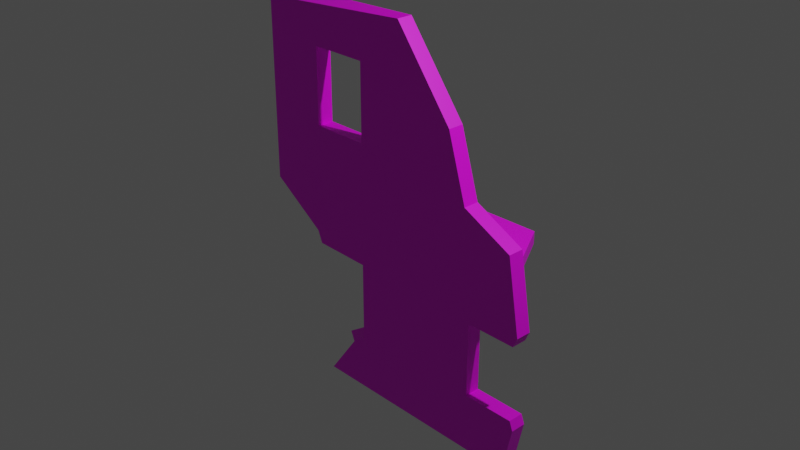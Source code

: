 # Source: metallic_side.blend  (saved by Blender 3.1.7; exported with 4.5.12 LTS)
import bpy
from mathutils import Matrix  # noqa: F401  (used for matrix-valued properties, if any)

bpy.ops.wm.read_factory_settings(use_empty=True)
scene = bpy.context.scene
scene.name = 'Scene'

# ---- collections
col_collection = bpy.data.collections.new('Collection'); scene.collection.children.link(col_collection)

# ---- images (referenced by path relative to the original .blend; pixels are not part of the script)
import os
ASSET_DIR = os.environ.get("B2B_ASSET_DIR", "")  # directory of the original .blend (textures are referenced by path, not embedded)
HERE = os.path.dirname(os.path.abspath(__file__))  # packed textures are extracted next to this script under _unpacked/

def load_image(name, relpath, width, height, colorspace="sRGB"):
    """Load a texture the original file referenced (path relative to the .blend, or extracted next to this script)."""
    p = next((c for c in (os.path.join(HERE, relpath), os.path.join(ASSET_DIR, relpath)) if relpath and os.path.exists(c)), "")
    if p:
        img = bpy.data.images.load(p, check_existing=True)
        img.name = name
    else:  # same state as the original file: an image datablock whose file is absent (Cycles renders it pink)
        img = bpy.data.images.new(name, width, height)
        img.source = "FILE"
        img.filepath = "//" + (relpath or name)
    img.colorspace_settings.name = colorspace
    return img
img_metallic_png = load_image('Metallic.png', 'Metallic.png', 1024, 1024, 'sRGB')

# ---- materials (node trees are filled in below, after node groups)
mat_1001 = bpy.data.materials.new('1001')
mat_1001.use_transparent_shadow = False
mat_1001.roughness = 0.69
mat_material_001 = bpy.data.materials.new('Material.001')
mat_material_001.use_transparent_shadow = False

# ---- material node trees
mat_1001.use_nodes = True; mat_1001.node_tree.nodes.clear()
_N = mat_1001.node_tree.nodes; _L = mat_1001.node_tree.links
n0 = _N.new('ShaderNodeBsdfPrincipled'); n0.name = 'Principled BSDF'; n0.location = (10, 300)
n0.distribution = 'GGX'
n0.subsurface_method = 'RANDOM_WALK_SKIN'
n0.inputs[2].default_value = 0.69
n0.inputs[3].default_value = 1.45
n0.inputs[4].default_value = 0.0
n0.inputs[27].default_value = (0.8, 0.8, 0.8, 1.0)
n1 = _N.new('ShaderNodeOutputMaterial'); n1.name = 'Material Output'; n1.location = (300, 300)
n2 = _N.new('ShaderNodeNormalMap'); n2.name = 'Normal Map'; n2.location = (-300, -300)
n2.label = 'Normal/Map'
_L.new(n0.outputs[0], n1.inputs[0])
_L.new(n2.outputs[0], n0.inputs[5])
n1.is_active_output = True
mat_material_001.use_nodes = True; mat_material_001.node_tree.nodes.clear()
_N = mat_material_001.node_tree.nodes; _L = mat_material_001.node_tree.links
n0 = _N.new('ShaderNodeBsdfPrincipled'); n0.name = 'Principled BSDF'; n0.location = (10, 300)
n0.distribution = 'GGX'
n0.subsurface_method = 'RANDOM_WALK_SKIN'
n0.inputs[3].default_value = 1.45
n0.inputs[27].default_value = (0.0, 0.0, 0.0, 1.0)
n0.inputs[28].default_value = 1.0
n1 = _N.new('ShaderNodeOutputMaterial'); n1.name = 'Material Output'; n1.location = (300, 300)
n2 = _N.new('ShaderNodeTexImage'); n2.name = 'Image Texture'; n2.location = (-280, 280)
n2.image = img_metallic_png
_L.new(n0.outputs[0], n1.inputs[0])
_L.new(n2.outputs[0], n0.inputs[0])
n1.is_active_output = True

# ---- world
world_world = bpy.data.worlds.new('World'); scene.world = world_world
world_world.use_nodes = True; world_world.node_tree.nodes.clear()
_N = world_world.node_tree.nodes; _L = world_world.node_tree.links
n0 = _N.new('ShaderNodeOutputWorld'); n0.name = 'World Output'; n0.location = (300, 300)
n1 = _N.new('ShaderNodeBackground'); n1.name = 'Background'; n1.location = (10, 300)
n1.inputs[0].default_value = (0.05088, 0.05088, 0.05088, 1.0)
_L.new(n1.outputs[0], n0.inputs[0])
n0.is_active_output = True
world_world.color = (0.05088, 0.05088, 0.05088)
world_world.use_sun_shadow = False
world_world.sun_shadow_jitter_overblur = 0.0

# ---- cameras
cam_camera = bpy.data.cameras.new('Camera')
cam_camera.clip_end = 100.0
cam_camera.ortho_scale = 7.314

# ---- lights
light_light = bpy.data.lights.new('Light', 'POINT')
light_light.transmission_factor = 0.0
light_light.energy = 1000.0
light_light.shadow_soft_size = 0.1
light_light.shadow_maximum_resolution = 0.006
light_light.use_absolute_resolution = True

# ---- meshes
me_cube_003_cube_003_1001_008 = bpy.data.meshes.new('Cube.003_Cube.003_1001.008')
me_cube_003_cube_003_1001_008.from_pydata([(-0.00359, -0.06943, -0.6411), (1.048, -0.2014, -0.876), (1.58, -0.06943, -0.02239), (1.048, -0.0617, -0.876), (1.58, 0.07029, -0.02239), (-1.665, -0.06943, -0.02239), (-1.665, 0.07029, -0.02239), (-0.00359, 0.07029, -0.6411), (-1.782, -0.06332, 0.1422), (-1.134, 0.6499, 0.1461), (-1.134, 1.699, 0.1461), (-1.782, 1.982, 0.1422), (-0.3147, -0.5235, 0.1422), (-0.317, 0.6499, 0.1461), (-0.317, 1.699, 0.1461), (0.1317, 2.129, 0.1422), (1.033, 0.5298, 0.1422), (0.8152, 1.244, 0.1422), (1.03, -0.5734, 0.1422), (-1.136, -0.4976, 0.1422), (0.3314, -2.177, 0.1422), (-0.3147, -1.679, 0.1422), (-0.5729, -1.665, 0.1422), (-0.9459, -2.177, 0.1422), (1.627, -2.177, 0.1422), (1.746, -1.625, 0.1422), (1.03, -1.625, 0.1422), (1.604, 0.2511, 0.1422), (1.746, -0.5734, 0.1422), (-1.134, 1.699, -0.03607), (-1.134, 0.6499, -0.03607), (-1.72, -0.1501, -0.03216), (-1.712, 2.069, -0.03202), (-0.317, 0.6499, -0.03607), (-0.3147, -0.5235, -0.03217), (-0.317, 1.699, -0.03607), (0.1317, 2.129, -0.03217), (0.8152, 1.244, -0.03217), (1.033, 0.5298, -0.03217), (1.03, -0.5734, -0.03217), (-1.136, -0.4903, -0.03217), (-0.5729, -1.707, -0.03217), (-0.3147, -1.679, -0.03216), (0.3314, -2.177, -0.03217), (-0.8298, -2.177, -0.03216), (1.03, -1.625, -0.03217), (1.746, -1.625, -0.03217), (1.627, -2.177, -0.03217), (1.604, 0.2511, -0.03216), (1.746, -0.5734, -0.03217), (-1.059, 0.7468, -0.03713), (-0.3925, 0.7468, -0.03713), (-1.059, 0.7468, 0.1472), (-0.3925, 0.7468, 0.1472), (-0.3925, 1.602, 0.1472), (-0.3925, 1.602, -0.03713), (-1.059, 1.602, 0.1472), (-1.059, 1.602, -0.03713), (-0.403, -0.6399, -0.03751), (-0.403, -1.555, -0.0375), (-0.403, -1.555, 0.1475), (-0.6137, -1.544, 0.1475), (-0.403, -0.6399, 0.1475), (-1.073, -0.6285, 0.1475), (-0.6137, -1.578, -0.03751), (-1.073, -0.6225, -0.03751), (1.125, -0.6847, 0.1415), (1.695, -0.6847, 0.1415), (1.707, -1.522, 0.1415), (1.707, -1.522, -0.0315), (1.125, -1.522, -0.0315), (1.125, -1.522, 0.1415), (1.695, -0.6847, -0.0315), (1.125, -0.6847, -0.0315)], [], [(0, 1, 2), (12, 19, 63, 62), (5, 0, 2), (6, 4, 7), (3, 4, 2, 1), (4, 3, 7), (8, 9, 10), (10, 11, 8), (12, 13, 9), (9, 8, 12), (11, 10, 14), (14, 15, 11), (15, 36, 32, 11), (38, 39, 34, 33), (13, 14, 54, 53), (17, 15, 14), (19, 12, 8), (20, 21, 22), (22, 23, 20), (34, 39, 43, 42), (24, 25, 26), (26, 20, 24), (48, 49, 39, 38), (20, 26, 18), (29, 30, 31), (31, 32, 29), (33, 35, 37, 38), (29, 35, 55, 57), (35, 29, 32), (32, 36, 35), (14, 13, 16, 17), (7, 3, 1, 0), (35, 33, 51, 55), (35, 36, 37), (40, 31, 34), (41, 42, 43), (43, 44, 41), (18, 28, 27, 16), (45, 46, 47), (47, 43, 45), (34, 31, 30, 33), (39, 45, 43), (14, 10, 56, 54), (25, 46, 69, 68), (18, 12, 21, 20), (10, 9, 52, 56), (9, 13, 53, 52), (8, 31, 40, 19), (30, 29, 57, 50), (47, 46, 25, 24), (34, 42, 59, 58), (33, 30, 50, 51), (18, 26, 71, 66), (12, 18, 16, 13), (49, 48, 27, 28), (22, 41, 44, 23), (52, 50, 57, 56), (32, 31, 8, 11), (56, 57, 55, 54), (16, 38, 37, 17), (5, 6, 7, 0), (27, 48, 38, 16), (17, 37, 36, 15), (22, 21, 60, 61), (53, 51, 50, 52), (54, 55, 51, 53), (39, 49, 72, 73), (60, 59, 64, 61), (63, 65, 58, 62), (62, 58, 59, 60), (19, 40, 65, 63), (21, 12, 62, 60), (41, 22, 61, 64), (42, 41, 64, 59), (40, 34, 58, 65), (66, 73, 72, 67), (71, 70, 73, 66), (68, 69, 70, 71), (28, 18, 66, 67), (26, 25, 68, 71), (45, 39, 73, 70), (46, 45, 70, 69), (49, 28, 67, 72)])
me_cube_003_cube_003_1001_008.polygons.foreach_set('use_smooth', [True] * 83)
me_cube_003_cube_003_1001_008.polygons.foreach_set('material_index', [1, 1, 1, 1, 1, 1, 1, 1, 1, 1, 1, 1, 1, 1, 1, 1, 1, 1, 1, 1, 1, 1, 1, 1, 1, 1, 1, 1, 1, 1, 1, 1, 1, 1, 1, 1, 1, 1, 1, 1, 1, 1, 1, 1, 1, 1, 1, 1, 1, 1, 1, 1, 1, 1, 1, 1, 1, 1, 1, 1, 1, 1, 1, 1, 1, 1, 1, 1, 1, 1, 1, 1, 1, 1, 1, 1, 1, 1, 1, 1, 1, 1, 1])
_k = set([(0, 1), (0, 2), (0, 5), (1, 2), (1, 3), (3, 4), (3, 7), (4, 7), (6, 7), (8, 11), (8, 19), (8, 31), (9, 10), (9, 13), (9, 52), (10, 56), (11, 15), (11, 32), (12, 19), (12, 21), (12, 62), (13, 53), (14, 54), (15, 17), (15, 36), (16, 17), (16, 27), (16, 38), (17, 37), (19, 40), (19, 63), (21, 22), (21, 60), (22, 23), (22, 41), (22, 61), (24, 25), (24, 26), (25, 46), (25, 68), (27, 28), (27, 48), (28, 49), (28, 67), (29, 30), (29, 57), (30, 50), (31, 32), (31, 40), (32, 36), (33, 51), (34, 40), (34, 42), (34, 58), (35, 55), (36, 37), (37, 38), (38, 48), (40, 65), (41, 42), (41, 44), (41, 64), (42, 59), (46, 47), (46, 69), (48, 49), (49, 72), (50, 51), (50, 52), (50, 57), (51, 53), (51, 55), (52, 53), (52, 56), (53, 54), (54, 55), (54, 56), (55, 57), (56, 57), (58, 59), (58, 62), (58, 65), (59, 60), (59, 64), (60, 61), (60, 62), (61, 64), (62, 63), (63, 65), (66, 67), (66, 71), (66, 73), (67, 72), (68, 69), (68, 71), (69, 70), (70, 71), (70, 73), (72, 73)])
me_cube_003_cube_003_1001_008.attributes.new('sharp_edge', 'BOOLEAN', 'EDGE').data.foreach_set('value', [ (min(e.vertices), max(e.vertices)) in _k for e in me_cube_003_cube_003_1001_008.edges])
_uv = me_cube_003_cube_003_1001_008.uv_layers.new(name='UVMap')
_uv.uv.foreach_set('vector', [0.8862, 0.8793, 0.9522, 0.8638, 0.9852, 0.918, 0.9393, 0.6753, 0.8879, 0.6753, 0.8921, 0.6672, 0.934, 0.6678, 0.7823, 0.9179, 0.8862, 0.8793, 0.9852, 0.918, 0.184, 0.4608, 0.3869, 0.4608, 0.2879, 0.4995, 0.9185, 0.9475, 0.9814, 0.9393, 0.9814, 0.948, 0.9185, 0.9563, 0.3869, 0.4608, 0.354, 0.515, 0.2879, 0.4995, 0.2548, 0.6804, 0.2958, 0.7247, 0.2963, 0.7903, 0.2963, 0.7903, 0.256, 0.8083, 0.2548, 0.6804, 0.3464, 0.6509, 0.3469, 0.7242, 0.2958, 0.7247, 0.2958, 0.7247, 0.2548, 0.6804, 0.3464, 0.6509, 0.256, 0.8083, 0.2963, 0.7903, 0.3474, 0.7898, 0.3474, 0.7898, 0.3757, 0.8165, 0.256, 0.8083, 0.7365, 0.4871, 0.7365, 0.498, 0.6211, 0.498, 0.6165, 0.486, 0.6488, 0.3834, 0.6492, 0.3144, 0.7333, 0.3178, 0.7332, 0.3912, 0.3859, 0.5413, 0.4515, 0.5413, 0.4454, 0.5461, 0.3919, 0.5461, 0.418, 0.7608, 0.3757, 0.8165, 0.3474, 0.7898, 0.295, 0.6529, 0.3464, 0.6509, 0.2548, 0.6804, 0.3859, 0.5471, 0.3457, 0.5786, 0.3296, 0.5796, 0.3296, 0.5796, 0.306, 0.5478, 0.3859, 0.5471, 0.7333, 0.3178, 0.6492, 0.3144, 0.6932, 0.2143, 0.7335, 0.2456, 0.4669, 0.5464, 0.4746, 0.5809, 0.4299, 0.5813, 0.4299, 0.5813, 0.3859, 0.5471, 0.4669, 0.5464, 0.6132, 0.3659, 0.6044, 0.3143, 0.6492, 0.3144, 0.6488, 0.3834, 0.3859, 0.5471, 0.4299, 0.5813, 0.4305, 0.647, 0.7841, 0.457, 0.7843, 0.3914, 0.8211, 0.3415, 0.8211, 0.3415, 0.8202, 0.4802, 0.7841, 0.457, 0.7332, 0.3912, 0.733, 0.4568, 0.6623, 0.4282, 0.6488, 0.3834, 0.7751, 0.3097, 0.8262, 0.3097, 0.8215, 0.3158, 0.7798, 0.3158, 0.733, 0.4568, 0.7841, 0.457, 0.8202, 0.4802, 0.8202, 0.4802, 0.7049, 0.4836, 0.733, 0.4568, 0.3474, 0.7898, 0.3469, 0.7242, 0.4312, 0.716, 0.418, 0.7608, 0.8511, 0.9393, 0.9185, 0.9475, 0.9185, 0.9563, 0.8511, 0.948, 0.9596, 0.6468, 0.894, 0.6468, 0.9001, 0.6421, 0.9536, 0.6421, 0.733, 0.4568, 0.7049, 0.4836, 0.6623, 0.4282, 0.7847, 0.3201, 0.8211, 0.3415, 0.7333, 0.3178, 0.7497, 0.2439, 0.7335, 0.2456, 0.6932, 0.2143, 0.6932, 0.2143, 0.7659, 0.2145, 0.7497, 0.2439, 0.4305, 0.647, 0.4752, 0.6466, 0.4668, 0.6983, 0.4312, 0.716, 0.6494, 0.2487, 0.6046, 0.2485, 0.6122, 0.214, 0.6122, 0.214, 0.6932, 0.2143, 0.6494, 0.2487, 0.7333, 0.3178, 0.8211, 0.3415, 0.7843, 0.3914, 0.7332, 0.3912, 0.6492, 0.3144, 0.6494, 0.2487, 0.6932, 0.2143, 0.05405, 0.5776, 0.002957, 0.5776, 0.00768, 0.5716, 0.04933, 0.5716, 0.981, 0.3317, 0.9701, 0.3317, 0.9701, 0.3248, 0.9809, 0.3248, 0.4305, 0.647, 0.3464, 0.6509, 0.3457, 0.5786, 0.3859, 0.5471, 0.3328, 0.6417, 0.2671, 0.6417, 0.2732, 0.637, 0.3267, 0.637, 0.6166, 0.4457, 0.6677, 0.4457, 0.663, 0.4517, 0.6213, 0.4517, 0.2678, 0.6079, 0.2741, 0.5967, 0.3164, 0.597, 0.3165, 0.6079, 0.389, 0.5313, 0.4546, 0.5313, 0.4485, 0.536, 0.3951, 0.536, 0.623, 0.04784, 0.6583, 0.04784, 0.6583, 0.05874, 0.623, 0.05874, 0.9668, 0.3454, 0.8946, 0.3454, 0.9023, 0.3399, 0.9595, 0.3399, 0.9422, 0.6582, 0.8911, 0.6582, 0.8959, 0.6521, 0.9375, 0.6521, 0.6827, 0.4667, 0.6169, 0.4667, 0.6234, 0.4608, 0.6757, 0.4608, 0.3464, 0.6509, 0.4305, 0.647, 0.4312, 0.716, 0.3469, 0.7242, 0.9428, 0.2896, 0.9951, 0.2896, 0.9951, 0.3005, 0.9428, 0.3005, 0.1409, 0.2694, 0.139, 0.2805, 0.1056, 0.2818, 0.1013, 0.2694, 0.586, 0.2658, 0.586, 0.2543, 0.6395, 0.2543, 0.6395, 0.2658, 0.7528, 0.2107, 0.6141, 0.2107, 0.6195, 0.1991, 0.7474, 0.1989, 0.344, 0.2658, 0.344, 0.2543, 0.3857, 0.2543, 0.3857, 0.2658, 0.3868, 0.2854, 0.3868, 0.2744, 0.4335, 0.2744, 0.4335, 0.2854, 0.7403, 0.948, 0.7403, 0.9393, 0.8511, 0.9393, 0.8511, 0.948, 0.3347, 0.04784, 0.3347, 0.05874, 0.295, 0.05874, 0.295, 0.04784, 0.002521, 0.08895, 0.002521, 0.07805, 0.07243, 0.07805, 0.07243, 0.08895, 0.6728, 0.1586, 0.689, 0.1586, 0.6831, 0.166, 0.6699, 0.166, 0.9963, 0.2694, 0.9963, 0.2809, 0.9546, 0.2809, 0.9546, 0.2694, 0.6241, 0.2745, 0.6241, 0.286, 0.5706, 0.286, 0.5706, 0.2745, 0.05161, 0.6219, 0.09638, 0.6219, 0.09315, 0.6289, 0.05751, 0.6289, 0.9916, 0.2493, 0.9916, 0.2608, 0.9784, 0.261, 0.9784, 0.2493, 0.2684, 0.6285, 0.2683, 0.6169, 0.3103, 0.6169, 0.3103, 0.6285, 0.06328, 0.1385, 0.06328, 0.1501, 0.006028, 0.1501, 0.006028, 0.1385, 0.002621, 0.3408, 0.002525, 0.3299, 0.01169, 0.3298, 0.01169, 0.3414, 0.8945, 0.3248, 0.9667, 0.3248, 0.9594, 0.3303, 0.9022, 0.3303, 0.7031, 0.1889, 0.7143, 0.1888, 0.7164, 0.1965, 0.7047, 0.1972, 0.4508, 0.0813, 0.4345, 0.0813, 0.4329, 0.07302, 0.4461, 0.07302, 0.599, 0.4054, 0.6505, 0.4054, 0.6452, 0.4129, 0.6033, 0.4135, 0.8869, 0.03348, 0.8869, 0.02266, 0.9226, 0.02266, 0.9226, 0.03348, 0.5533, 0.3054, 0.5533, 0.2946, 0.6056, 0.2946, 0.6056, 0.3054, 0.4238, 0.2946, 0.4238, 0.3054, 0.3873, 0.3054, 0.3873, 0.2946, 0.3694, 0.4224, 0.3246, 0.4224, 0.3305, 0.4154, 0.3662, 0.4154, 0.9413, 0.6169, 0.9861, 0.6169, 0.9837, 0.6233, 0.9472, 0.6233, 0.5372, 0.3399, 0.603, 0.3399, 0.596, 0.3458, 0.5437, 0.3458, 0.429, 0.4773, 0.3842, 0.4773, 0.3901, 0.4708, 0.4265, 0.4709, 0.7576, 0.2392, 0.7685, 0.2392, 0.7684, 0.2469, 0.7576, 0.2469])
me_cube_003_cube_003_1001_008.materials.append(mat_1001)
me_cube_003_cube_003_1001_008.materials.append(mat_material_001)
me_cube_003_cube_003_1001_008.use_remesh_fix_poles = True
me_cube_003_cube_003_1001_008.use_remesh_preserve_attributes = False
me_cube_003_cube_003_1001_008.update()
me_cube_003_cube_003_1001_008.normals_split_custom_set([tuple(v) for v in zip(*[iter([-0.07803, -0.9767, 0.1997, -0.07803, -0.9767, 0.1997, -0.07803, -0.9767, 0.1997, 0.001073, 0.04298, 0.9991, -0.03838, -0.023, 0.999, 0.05315, -0.01344, 0.9985, 0.001073, 0.04298, 0.9991, 0.0, -1.0, -1.039e-07, 0.0, -1.0, -1.039e-07, 0.0, -1.0, -1.039e-07, 0.0, 1.0, 0.0, 0.0, 1.0, 0.0, 0.0, 1.0, 0.0, 0.8485, 0.0, -0.5293, 0.8485, 0.0, -0.5293, 0.8485, 0.0, -0.5293, 0.8485, 0.0, -0.5293, 0.07803, 0.9767, -0.1997, 0.07803, 0.9767, -0.1997, 0.07803, 0.9767, -0.1997, -0.002753, -0.002237, 1.0, -0.003448, -0.001895, 1.0, -0.001022, 0.009738, 1.0, -0.001022, 0.009738, 1.0, -0.004357, 0.003447, 1.0, -0.002753, -0.002237, 1.0, 0.000273, -0.001618, 1.0, 0.008711, -0.0006431, 1.0, -0.003448, -0.001895, 1.0, -0.003448, -0.001895, 1.0, -0.002753, -0.002237, 1.0, 0.000273, -0.001618, 1.0, -0.004357, 0.003447, 1.0, -0.001022, 0.009738, 1.0, 0.008166, 0.004144, 1.0, 0.008166, 0.004144, 1.0, 0.003157, 0.005777, 1.0, -0.004357, 0.003447, 1.0, -0.06942, 0.8965, 0.4376, -0.06975, 0.8984, 0.4335, -0.03674, 0.9985, 0.04074, -0.03575, 0.9984, 0.04462, 0.00153, -0.0005952, -1.0, 0.004201, -0.002336, -1.0, 0.0002817, -0.001645, -1.0, 0.008842, -0.004833, -0.9999, 0.008711, -0.0006431, 1.0, 0.008166, 0.004144, 1.0, 0.01403, -5.006e-07, 0.9999, 0.01403, -5.006e-07, 0.9999, 0.003571, 0.00106, 1.0, 0.003157, 0.005777, 1.0, 0.008166, 0.004144, 1.0, 0.0, 0.0, 1.0, 0.000273, -0.001618, 1.0, -0.002753, -0.002237, 1.0, 7.012e-10, 0.0, 1.0, 8.281e-09, 0.0, 1.0, 3.346e-09, 0.0, 1.0, 3.346e-09, 0.0, 1.0, 0.0, 0.0, 1.0, 7.012e-10, 0.0, 1.0, 0.0002817, -0.001645, -1.0, 0.004201, -0.002336, -1.0, -1.433e-06, 1.793e-08, -1.0, 1.052e-05, 2.342e-05, -1.0, 0.0, 0.0, 1.0, 1.659e-07, 0.006292, 1.0, 0.003976, 0.003238, 1.0, 0.003976, 0.003238, 1.0, 7.012e-10, 0.0, 1.0, 0.0, 0.0, 1.0, 6.256e-06, 4.904e-06, -1.0, 2.15e-07, -0.005726, -1.0, 0.004201, -0.002336, -1.0, 0.00153, -0.0005952, -1.0, 7.012e-10, 0.0, 1.0, 0.003976, 0.003238, 1.0, 0.004201, -0.002336, 1.0, -0.001259, 0.00895, -1.0, -0.001297, -0.007843, -1.0, -0.002405, -0.00214, -1.0, -0.002405, -0.00214, -1.0, -0.004415, 0.003885, -1.0, -0.001259, 0.00895, -1.0, 0.008842, -0.004833, -0.9999, 0.008251, 0.00409, -1.0, 0.003571, 0.001061, -1.0, 0.00153, -0.0005952, -1.0, -0.001259, 0.00895, -1.0, 0.008251, 0.00409, -1.0, 0.0, 0.01092, -0.9999, 0.0, 0.01092, -0.9999, 0.008251, 0.00409, -1.0, -0.001259, 0.00895, -1.0, -0.004415, 0.003885, -1.0, -0.004415, 0.003885, -1.0, 0.003201, 0.005731, -1.0, 0.008251, 0.00409, -1.0, 0.008166, 0.004144, 1.0, 0.008711, -0.0006431, 1.0, 0.001528, -0.0005969, 1.0, 0.003571, 0.00106, 1.0, -0.2869, 0.0, -0.958, -0.2181, 0.0, -0.9759, -0.2181, 0.0, -0.9759, -0.2818, 0.0, -0.9595, 0.008251, 0.00409, -1.0, 0.008842, -0.004833, -0.9999, 0.01403, 5.01e-07, -0.9999, 0.01403, 5.01e-07, -0.9999, 0.008251, 0.00409, -1.0, 0.003201, 0.005731, -1.0, 0.003571, 0.001061, -1.0, 9.668e-07, 2.41e-05, -1.0, -0.002405, -0.00214, -1.0, 0.0002817, -0.001645, -1.0, 1.794e-06, 3.45e-06, -1.0, 1.052e-05, 2.342e-05, -1.0, -1.433e-06, 1.793e-08, -1.0, -1.433e-06, 1.793e-08, -1.0, -6.57e-06, -1.264e-05, -1.0, 1.794e-06, 3.45e-06, -1.0, 0.004201, -0.002336, 1.0, -1.822e-07, -0.005729, 1.0, 2.442e-08, 0.0, 1.0, 0.001528, -0.0005969, 1.0, 0.003975, 0.003238, -1.0, 1.177e-07, 0.006292, -1.0, 0.0, 0.0, -1.0, 0.0, 0.0, -1.0, -1.433e-06, 1.793e-08, -1.0, 0.003975, 0.003238, -1.0, 0.0002817, -0.001645, -1.0, -0.002405, -0.00214, -1.0, -0.001297, -0.007843, -1.0, 0.008842, -0.004833, -0.9999, 0.004201, -0.002336, -1.0, 0.003975, 0.003238, -1.0, -1.433e-06, 1.793e-08, -1.0, 0.008166, 0.004144, 1.0, -0.001022, 0.009738, 1.0, 0.0, 0.01092, 0.9999, 0.0, 0.01092, 0.9999, 0.9355, 0.3533, 0.0, 0.9355, 0.3533, 0.0, 0.9355, 0.3533, 0.0, 0.9355, 0.3533, 0.0, 0.004201, -0.002336, 1.0, 0.000273, -0.001618, 1.0, 8.281e-09, 0.0, 1.0, 7.012e-10, 0.0, 1.0, -0.01403, -5.018e-07, 0.9999, -0.01403, -5.018e-07, 0.9999, -0.01403, -5.018e-07, 0.9999, -0.01403, -5.018e-07, 0.9999, 0.0, -0.01093, 0.9999, 0.0, -0.01093, 0.9999, 0.0, -0.01093, 0.9999, 0.0, -0.01093, 0.9999, -0.5507, -0.8347, -0.001544, -0.5644, -0.8218, -0.07798, -0.5028, -0.8421, 0.195, -0.4843, -0.8382, 0.2508, -0.01403, 4.996e-07, -0.9999, -0.01403, 4.996e-07, -0.9999, -0.01403, 4.996e-07, -0.9999, -0.01403, 4.996e-07, -0.9999, 0.9776, -0.2107, 0.0, 0.9776, -0.2107, 0.0, 0.9776, -0.2107, 0.0, 0.9776, -0.2107, 0.0, 0.06028, -7.355e-06, -0.9982, 0.06028, -7.355e-06, -0.9982, 0.06028, -7.355e-06, -0.9982, 0.06028, -7.355e-06, -0.9982, 0.008842, -0.004833, -0.9999, -0.001297, -0.007843, -1.0, 0.0, -0.01093, -0.9999, 0.0, -0.01093, -0.9999, 0.004201, -0.002336, 1.0, 0.003976, 0.003238, 1.0, 0.003635, 0.003204, 1.0, 0.0001124, -0.005942, 1.0, 0.000273, -0.001618, 1.0, 0.004201, -0.002336, 1.0, 0.001528, -0.0005969, 1.0, 0.008711, -0.0006431, 1.0, 0.9854, 0.17, 0.0, 0.9854, 0.17, 0.0, 0.9854, 0.17, 0.0, 0.9854, 0.17, 0.0, -0.7543, 0.5199, -0.401, -0.6922, 0.5297, -0.4902, -0.8226, 0.5032, -0.265, -0.8504, 0.4866, -0.2002, 1.0, 0.0, 0.0, 1.0, 0.0, 0.0, 1.0, 0.0, 0.0, 1.0, 0.0, 0.0, -0.9397, 0.002958, -0.3419, -0.9281, 9.718e-05, -0.3722, -0.9288, 0.0002476, -0.3706, -0.9407, 0.003205, -0.3392, 0.0, -1.0, 0.0, 0.0, -1.0, 0.0, 0.0, -1.0, 0.0, 0.0, -1.0, 0.0, 0.9564, 0.2919, 0.0, 0.9564, 0.2919, 0.0, 0.9564, 0.2919, 0.0, 0.9564, 0.2919, 0.0, -0.349, 0.0, -0.9371, -0.349, 0.0, -0.9371, -0.2869, 0.0, -0.958, -0.2818, 0.0, -0.9595, 0.4388, 0.8986, 0.0, 0.4388, 0.8986, 0.0, 0.4388, 0.8986, 0.0, 0.4388, 0.8986, 0.0, 0.7913, 0.6114, 0.0, 0.7913, 0.6114, 0.0, 0.7913, 0.6114, 0.0, 0.7913, 0.6114, 0.0, 0.04223, -0.05884, 0.9974, -0.0024, -0.04491, 0.999, -0.0024, -0.04491, 0.999, -0.0009397, -0.09157, 0.9958, 0.0, 1.0, 0.0, 0.0, 1.0, 0.0, 0.0, 1.0, 0.0, 0.0, 1.0, 0.0, -1.0, 0.0, 0.0, -1.0, 0.0, 0.0, -1.0, 0.0, 0.0, -1.0, 0.0, 0.0, 0.004201, -0.002336, -1.0, 2.15e-07, -0.005726, -1.0, 0.0, -0.006038, -1.0, 0.0001124, -0.005942, -1.0, -0.00839, 0.9927, -0.1206, 0.05796, 0.9746, -0.2163, -0.04626, 0.9968, -0.06505, -0.1113, 0.9933, 0.0308, -0.01829, -0.9998, -0.0007927, -0.0172, -0.9998, 0.004605, -0.02482, -0.9992, -0.03186, -0.02596, -0.999, -0.03724, -1.0, 4.398e-08, 0.0, -1.0, 4.398e-08, 0.0, -1.0, 4.398e-08, 0.0, -1.0, 4.398e-08, 0.0, -0.925, -0.3748, -0.06263, -0.8774, -0.4791, -0.02368, -0.8983, -0.4378, 0.03765, -0.9214, -0.3862, 0.04262, 0.06028, 0.0, 0.9982, 0.06028, 0.0, 0.9982, 0.06028, 0.0, 0.9982, 0.06028, 0.0, 0.9982, -0.9199, -0.3711, 0.1266, -0.9603, -0.2674, 0.07939, -0.9519, -0.3059, 0.01909, -0.9329, -0.3601, -0.006662, 0.004409, -0.04005, -0.9992, -0.08164, -0.01398, -0.9966, 0.03988, 0.0426, -0.9983, 0.004409, -0.04005, -0.9992, 0.05547, 0.04669, -0.9974, 0.00145, 0.0427, -0.9991, 0.00145, 0.0427, -0.9991, -0.02628, 0.08907, -0.9957, 0.0, -1.0, 0.0, 0.0, -1.0, 0.0, 0.0, -1.0, 0.0, 0.0, -1.0, 0.0, 1.0, 0.0, 0.0, 1.0, 0.0, 0.0, 1.0, 0.0, 0.0, 1.0, 0.0, 0.0, 0.0, 1.0, 0.0, 0.0, 1.0, 0.0, 0.0, 1.0, 0.0, 0.0, 1.0, 0.0, -1.822e-07, -0.005729, 1.0, 0.004201, -0.002336, 1.0, 0.0001124, -0.005942, 1.0, 0.0, -0.006038, 1.0, 0.003976, 0.003238, 1.0, 1.659e-07, 0.006292, 1.0, 0.0, 0.006531, 1.0, 0.003635, 0.003204, 1.0, 0.003975, 0.003238, -1.0, 0.004201, -0.002336, -1.0, 0.0001124, -0.005942, -1.0, 0.003635, 0.003204, -1.0, 1.177e-07, 0.006292, -1.0, 0.003975, 0.003238, -1.0, 0.003635, 0.003204, -1.0, 0.0, 0.006531, -1.0, 0.9071, -0.4209, 0.0, 0.9071, -0.4209, 0.0, 0.9071, -0.4209, 0.0, 0.9071, -0.4209, 0.0])] * 3)])

# ---- objects
ob_light = bpy.data.objects.new('Light', light_light)
ob_camera = bpy.data.objects.new('Camera', cam_camera)
ob_cube_003_cube_003_1001_003 = bpy.data.objects.new('Cube.003_Cube.003_1001.003', me_cube_003_cube_003_1001_008)

# ---- transforms, parenting, visibility, modifiers, constraints
ob_light.location = (4.076, 1.005, 5.904)
ob_light.rotation_euler = (0.6503, 0.05522, 1.866)
ob_light.lock_rotations_4d = False
ob_light.empty_display_type = 'ARROWS'
ob_light.color = (0.0, 0.0, 0.0, 0.0)
ob_light.lineart.crease_threshold = 0.0
ob_camera.location = (7.359, -6.926, 4.958)
ob_camera.rotation_euler = (1.109, 0.0, 0.8149)
ob_camera.lock_rotations_4d = False
ob_camera.empty_display_type = 'ARROWS'
ob_camera.color = (0.0, 0.0, 0.0, 0.0)
ob_camera.display_type = 'WIRE'
ob_camera.lineart.crease_threshold = 0.0
ob_cube_003_cube_003_1001_003.location = (0.0, 0.0, 0.0)
ob_cube_003_cube_003_1001_003.rotation_euler = (1.571, -0.0, 0.0)
ob_cube_003_cube_003_1001_003.color = (0.8, 0.8, 0.8, 1.0)

# ---- collection membership
col_collection.objects.link(ob_light)
col_collection.objects.link(ob_camera)
col_collection.objects.link(ob_cube_003_cube_003_1001_003)

# ---- scene / render settings (as saved in the file)
scene.camera = ob_camera
scene.frame_start = 1; scene.frame_end = 250; scene.frame_set(1)
scene.render.engine = 'BLENDER_EEVEE_NEXT'
scene.cycles.sampling_pattern = 'TABULATED_SOBOL'
scene.cycles.use_light_tree = False
scene.view_settings.view_transform = 'Filmic'
bpy.context.view_layer.update()
